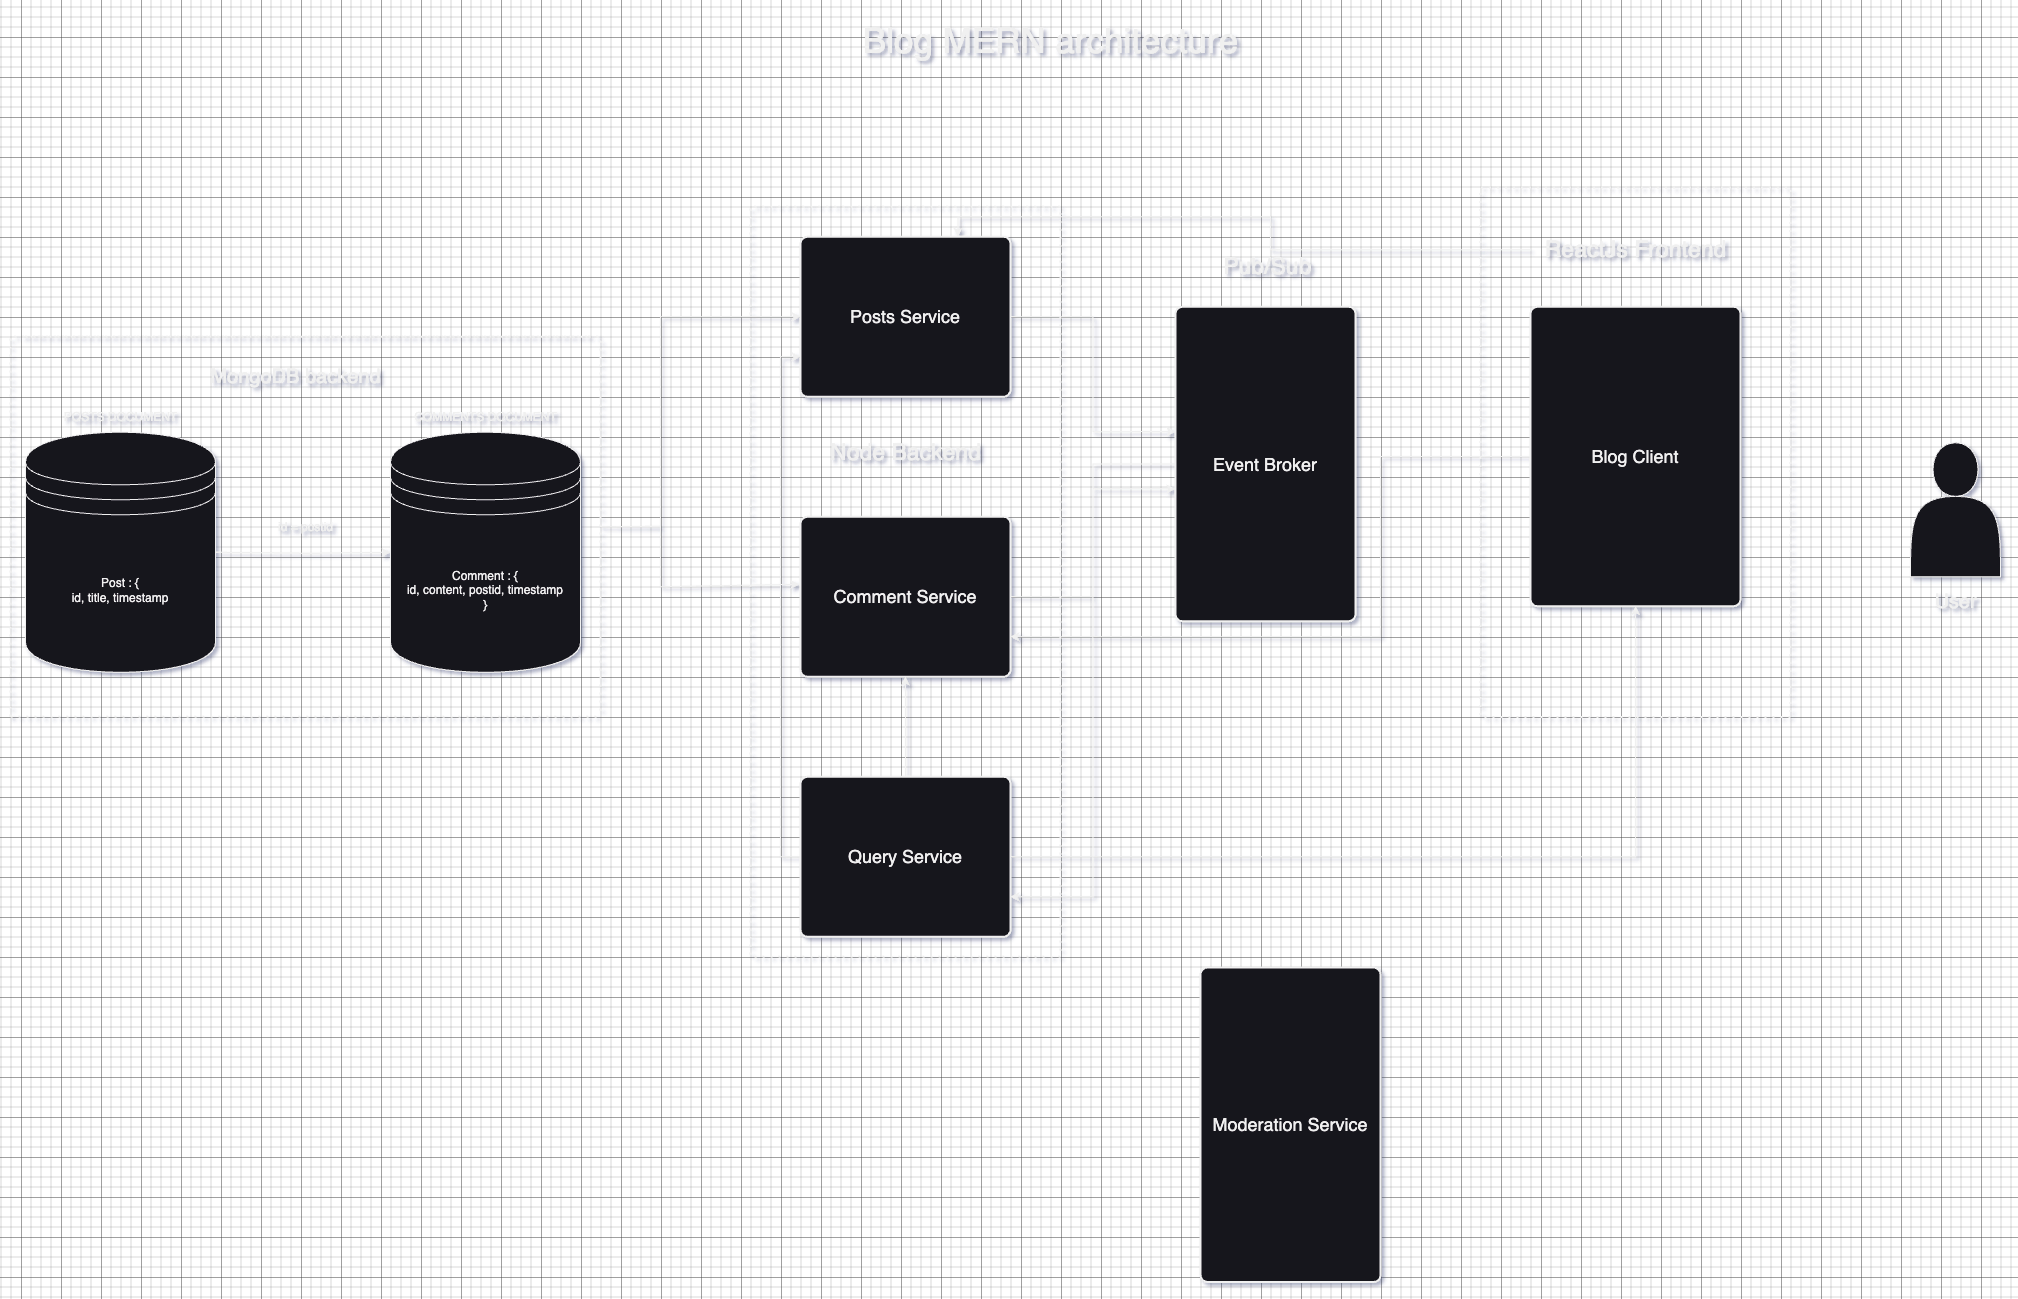

The diagram above was exported from draw.io. Its source (the exported page's mxGraphModel, read from the mxfile embedded in the PNG):
<mxGraphModel dx="2963" dy="1734" grid="1" gridSize="10" guides="1" tooltips="1" connect="1" arrows="1" fold="1" page="1" pageScale="1" pageWidth="850" pageHeight="1100" math="0" shadow="0">
  <root>
    <mxCell id="0" />
    <mxCell id="1" parent="0" />
    <mxCell id="Paw332RBow5AbY67ZY46-2" value="POSTS DOCUMENT" style="text;html=1;align=center;verticalAlign=middle;resizable=0;points=[];autosize=1;strokeColor=none;fillColor=none;" parent="1" vertex="1">
      <mxGeometry x="230" y="404.75" width="140" height="30" as="geometry" />
    </mxCell>
    <mxCell id="Paw332RBow5AbY67ZY46-4" value="COMMENTS DOCUMENT" style="text;html=1;align=center;verticalAlign=middle;resizable=0;points=[];autosize=1;strokeColor=none;fillColor=none;" parent="1" vertex="1">
      <mxGeometry x="580" y="404.75" width="170" height="30" as="geometry" />
    </mxCell>
    <mxCell id="Paw332RBow5AbY67ZY46-6" value="" style="endArrow=classic;html=1;rounded=0;exitX=1;exitY=0.5;exitDx=0;exitDy=0;entryX=0;entryY=0.5;entryDx=0;entryDy=0;" parent="1" source="Paw332RBow5AbY67ZY46-14" target="Paw332RBow5AbY67ZY46-15" edge="1">
      <mxGeometry width="50" height="50" relative="1" as="geometry">
        <mxPoint x="370.49" y="554.75" as="sourcePoint" />
        <mxPoint x="599.51" y="555.75" as="targetPoint" />
        <Array as="points">
          <mxPoint x="489.51" y="555.75" />
        </Array>
      </mxGeometry>
    </mxCell>
    <mxCell id="Paw332RBow5AbY67ZY46-7" value="id = postid" style="text;html=1;align=center;verticalAlign=middle;resizable=0;points=[];autosize=1;strokeColor=none;fillColor=none;" parent="1" vertex="1">
      <mxGeometry x="445" y="514.75" width="80" height="30" as="geometry" />
    </mxCell>
    <mxCell id="Paw332RBow5AbY67ZY46-8" value="MongoDB backend" style="text;html=1;align=center;verticalAlign=middle;resizable=0;points=[];autosize=1;strokeColor=none;fillColor=none;strokeWidth=5;fontSize=20;" parent="1" vertex="1">
      <mxGeometry x="380" y="359.25" width="190" height="40" as="geometry" />
    </mxCell>
    <mxCell id="Paw332RBow5AbY67ZY46-9" value="" style="endArrow=none;dashed=1;html=1;dashPattern=1 3;strokeWidth=2;rounded=0;" parent="1" edge="1">
      <mxGeometry width="50" height="50" relative="1" as="geometry">
        <mxPoint x="190" y="719.25" as="sourcePoint" />
        <mxPoint x="780" y="719.25" as="targetPoint" />
        <Array as="points">
          <mxPoint x="490" y="719.25" />
        </Array>
      </mxGeometry>
    </mxCell>
    <mxCell id="Paw332RBow5AbY67ZY46-10" value="" style="endArrow=none;dashed=1;html=1;dashPattern=1 3;strokeWidth=2;rounded=0;" parent="1" edge="1">
      <mxGeometry width="50" height="50" relative="1" as="geometry">
        <mxPoint x="205" y="339.25" as="sourcePoint" />
        <mxPoint x="770" y="339.25" as="targetPoint" />
        <Array as="points">
          <mxPoint x="485" y="339.25" />
        </Array>
      </mxGeometry>
    </mxCell>
    <mxCell id="Paw332RBow5AbY67ZY46-11" value="" style="endArrow=none;dashed=1;html=1;dashPattern=1 3;strokeWidth=2;rounded=0;" parent="1" edge="1">
      <mxGeometry width="50" height="50" relative="1" as="geometry">
        <mxPoint x="190" y="719.25" as="sourcePoint" />
        <mxPoint x="480" y="339.25" as="targetPoint" />
        <Array as="points">
          <mxPoint x="190" y="339.25" />
          <mxPoint x="330" y="339.25" />
        </Array>
      </mxGeometry>
    </mxCell>
    <mxCell id="Paw332RBow5AbY67ZY46-13" value="" style="endArrow=none;dashed=1;html=1;dashPattern=1 3;strokeWidth=2;rounded=0;" parent="1" edge="1">
      <mxGeometry width="50" height="50" relative="1" as="geometry">
        <mxPoint x="480" y="339.25" as="sourcePoint" />
        <mxPoint x="780" y="719.25" as="targetPoint" />
        <Array as="points">
          <mxPoint x="780" y="339.25" />
        </Array>
      </mxGeometry>
    </mxCell>
    <mxCell id="Paw332RBow5AbY67ZY46-14" value="Post : {&lt;br&gt;id, title, timestamp" style="shape=datastore;whiteSpace=wrap;html=1;" parent="1" vertex="1">
      <mxGeometry x="205" y="434.75" width="190" height="240" as="geometry" />
    </mxCell>
    <mxCell id="Paw332RBow5AbY67ZY46-15" value="Comment : {&lt;br&gt;id, content, postid, timestamp&lt;br&gt;}" style="shape=datastore;whiteSpace=wrap;html=1;" parent="1" vertex="1">
      <mxGeometry x="570" y="434.75" width="190" height="240" as="geometry" />
    </mxCell>
    <mxCell id="Paw332RBow5AbY67ZY46-16" value="&lt;font style=&quot;font-size: 18px;&quot;&gt;Posts Service&lt;/font&gt;" style="rounded=1;whiteSpace=wrap;html=1;absoluteArcSize=1;arcSize=14;strokeWidth=2;" parent="1" vertex="1">
      <mxGeometry x="980" y="239.25" width="210" height="160" as="geometry" />
    </mxCell>
    <mxCell id="Paw332RBow5AbY67ZY46-17" value="&lt;span style=&quot;font-size: 18px;&quot;&gt;Comment Service&lt;/span&gt;" style="rounded=1;whiteSpace=wrap;html=1;absoluteArcSize=1;arcSize=14;strokeWidth=2;" parent="1" vertex="1">
      <mxGeometry x="980" y="519.25" width="210" height="160" as="geometry" />
    </mxCell>
    <mxCell id="Paw332RBow5AbY67ZY46-33" style="edgeStyle=orthogonalEdgeStyle;rounded=0;orthogonalLoop=1;jettySize=auto;html=1;entryX=1;entryY=0.75;entryDx=0;entryDy=0;" parent="1" source="Paw332RBow5AbY67ZY46-18" target="Paw332RBow5AbY67ZY46-19" edge="1">
      <mxGeometry relative="1" as="geometry" />
    </mxCell>
    <mxCell id="Paw332RBow5AbY67ZY46-18" value="&lt;span style=&quot;font-size: 18px;&quot;&gt;Event Broker&lt;/span&gt;" style="rounded=1;whiteSpace=wrap;html=1;absoluteArcSize=1;arcSize=14;strokeWidth=2;" parent="1" vertex="1">
      <mxGeometry x="1355" y="309.25" width="180" height="314.5" as="geometry" />
    </mxCell>
    <mxCell id="Paw332RBow5AbY67ZY46-34" style="edgeStyle=orthogonalEdgeStyle;rounded=0;orthogonalLoop=1;jettySize=auto;html=1;entryX=0.5;entryY=1;entryDx=0;entryDy=0;" parent="1" source="Paw332RBow5AbY67ZY46-19" target="Paw332RBow5AbY67ZY46-30" edge="1">
      <mxGeometry relative="1" as="geometry" />
    </mxCell>
    <mxCell id="MHILbdaJQzOYx1sTQ95Y-3" style="edgeStyle=orthogonalEdgeStyle;rounded=0;orthogonalLoop=1;jettySize=auto;html=1;entryX=0;entryY=0.75;entryDx=0;entryDy=0;" edge="1" parent="1" source="Paw332RBow5AbY67ZY46-19" target="Paw332RBow5AbY67ZY46-16">
      <mxGeometry relative="1" as="geometry">
        <Array as="points">
          <mxPoint x="960" y="859.25" />
          <mxPoint x="960" y="359.25" />
        </Array>
      </mxGeometry>
    </mxCell>
    <mxCell id="MHILbdaJQzOYx1sTQ95Y-4" style="edgeStyle=orthogonalEdgeStyle;rounded=0;orthogonalLoop=1;jettySize=auto;html=1;entryX=0.5;entryY=1;entryDx=0;entryDy=0;" edge="1" parent="1" source="Paw332RBow5AbY67ZY46-19" target="Paw332RBow5AbY67ZY46-17">
      <mxGeometry relative="1" as="geometry" />
    </mxCell>
    <mxCell id="Paw332RBow5AbY67ZY46-19" value="&lt;span style=&quot;font-size: 18px;&quot;&gt;Query Service&lt;/span&gt;" style="rounded=1;whiteSpace=wrap;html=1;absoluteArcSize=1;arcSize=14;strokeWidth=2;" parent="1" vertex="1">
      <mxGeometry x="980" y="779.25" width="210" height="160" as="geometry" />
    </mxCell>
    <mxCell id="Paw332RBow5AbY67ZY46-20" value="" style="endArrow=classic;html=1;rounded=0;entryX=0;entryY=0.5;entryDx=0;entryDy=0;" parent="1" target="Paw332RBow5AbY67ZY46-16" edge="1">
      <mxGeometry width="50" height="50" relative="1" as="geometry">
        <mxPoint x="780" y="529.25" as="sourcePoint" />
        <mxPoint x="840" y="199.25" as="targetPoint" />
        <Array as="points">
          <mxPoint x="840" y="529.25" />
          <mxPoint x="840" y="319.25" />
        </Array>
      </mxGeometry>
    </mxCell>
    <mxCell id="Paw332RBow5AbY67ZY46-21" value="" style="endArrow=classic;html=1;rounded=0;entryX=-0.005;entryY=0.422;entryDx=0;entryDy=0;entryPerimeter=0;" parent="1" target="Paw332RBow5AbY67ZY46-17" edge="1">
      <mxGeometry width="50" height="50" relative="1" as="geometry">
        <mxPoint x="780" y="529.25" as="sourcePoint" />
        <mxPoint x="980" y="409.25" as="targetPoint" />
        <Array as="points">
          <mxPoint x="840" y="528.75" />
          <mxPoint x="840" y="589.25" />
        </Array>
      </mxGeometry>
    </mxCell>
    <mxCell id="Paw332RBow5AbY67ZY46-22" value="" style="shape=actor;whiteSpace=wrap;html=1;" parent="1" vertex="1">
      <mxGeometry x="2090" y="445.25" width="90" height="134" as="geometry" />
    </mxCell>
    <mxCell id="Paw332RBow5AbY67ZY46-24" style="edgeStyle=orthogonalEdgeStyle;rounded=0;orthogonalLoop=1;jettySize=auto;html=1;entryX=0;entryY=0.397;entryDx=0;entryDy=0;entryPerimeter=0;" parent="1" source="Paw332RBow5AbY67ZY46-16" target="Paw332RBow5AbY67ZY46-18" edge="1">
      <mxGeometry relative="1" as="geometry" />
    </mxCell>
    <mxCell id="Paw332RBow5AbY67ZY46-25" style="edgeStyle=orthogonalEdgeStyle;rounded=0;orthogonalLoop=1;jettySize=auto;html=1;entryX=0;entryY=0.579;entryDx=0;entryDy=0;entryPerimeter=0;" parent="1" source="Paw332RBow5AbY67ZY46-17" target="Paw332RBow5AbY67ZY46-18" edge="1">
      <mxGeometry relative="1" as="geometry" />
    </mxCell>
    <mxCell id="Paw332RBow5AbY67ZY46-27" value="" style="endArrow=none;dashed=1;html=1;dashPattern=1 3;strokeWidth=2;rounded=0;" parent="1" edge="1">
      <mxGeometry width="50" height="50" relative="1" as="geometry">
        <mxPoint x="1240" y="959.25" as="sourcePoint" />
        <mxPoint x="1240" y="959.25" as="targetPoint" />
        <Array as="points">
          <mxPoint x="930" y="959.25" />
          <mxPoint x="930" y="329.25" />
          <mxPoint x="930" y="209.25" />
          <mxPoint x="1120" y="209.25" />
          <mxPoint x="1240" y="209.25" />
        </Array>
      </mxGeometry>
    </mxCell>
    <mxCell id="Paw332RBow5AbY67ZY46-28" value="&lt;font style=&quot;font-size: 23px;&quot;&gt;Node Backend&lt;/font&gt;" style="text;html=1;align=center;verticalAlign=middle;resizable=0;points=[];autosize=1;strokeColor=none;fillColor=none;" parent="1" vertex="1">
      <mxGeometry x="1000" y="434.75" width="170" height="40" as="geometry" />
    </mxCell>
    <mxCell id="Paw332RBow5AbY67ZY46-29" value="Pub/Sub&amp;nbsp;" style="text;html=1;align=center;verticalAlign=middle;resizable=0;points=[];autosize=1;strokeColor=none;fillColor=none;fontSize=23;" parent="1" vertex="1">
      <mxGeometry x="1390" y="249.25" width="120" height="40" as="geometry" />
    </mxCell>
    <mxCell id="MHILbdaJQzOYx1sTQ95Y-2" style="edgeStyle=orthogonalEdgeStyle;rounded=0;orthogonalLoop=1;jettySize=auto;html=1;entryX=1;entryY=0.75;entryDx=0;entryDy=0;" edge="1" parent="1" source="Paw332RBow5AbY67ZY46-30" target="Paw332RBow5AbY67ZY46-17">
      <mxGeometry relative="1" as="geometry">
        <Array as="points">
          <mxPoint x="1560" y="459.25" />
          <mxPoint x="1560" y="639.25" />
        </Array>
      </mxGeometry>
    </mxCell>
    <mxCell id="Paw332RBow5AbY67ZY46-30" value="&lt;span style=&quot;font-size: 18px;&quot;&gt;Blog Client&lt;/span&gt;" style="rounded=1;whiteSpace=wrap;html=1;absoluteArcSize=1;arcSize=14;strokeWidth=2;" parent="1" vertex="1">
      <mxGeometry x="1710" y="309.25" width="210" height="299.5" as="geometry" />
    </mxCell>
    <mxCell id="Paw332RBow5AbY67ZY46-35" value="" style="endArrow=none;dashed=1;html=1;dashPattern=1 3;strokeWidth=2;rounded=0;" parent="1" edge="1">
      <mxGeometry width="50" height="50" relative="1" as="geometry">
        <mxPoint x="1970" y="719.5" as="sourcePoint" />
        <mxPoint x="1970" y="719.5" as="targetPoint" />
        <Array as="points">
          <mxPoint x="1660" y="719.5" />
          <mxPoint x="1660" y="310" />
          <mxPoint x="1660" y="190" />
          <mxPoint x="1850" y="190" />
          <mxPoint x="1970" y="190" />
        </Array>
      </mxGeometry>
    </mxCell>
    <mxCell id="MHILbdaJQzOYx1sTQ95Y-1" style="edgeStyle=orthogonalEdgeStyle;rounded=0;orthogonalLoop=1;jettySize=auto;html=1;entryX=0.75;entryY=0;entryDx=0;entryDy=0;" edge="1" parent="1" source="Paw332RBow5AbY67ZY46-36" target="Paw332RBow5AbY67ZY46-16">
      <mxGeometry relative="1" as="geometry" />
    </mxCell>
    <mxCell id="Paw332RBow5AbY67ZY46-36" value="ReactJs Frontend" style="text;html=1;align=center;verticalAlign=middle;resizable=0;points=[];autosize=1;strokeColor=none;fillColor=none;fontSize=23;" parent="1" vertex="1">
      <mxGeometry x="1710" y="232.25" width="210" height="40" as="geometry" />
    </mxCell>
    <mxCell id="Paw332RBow5AbY67ZY46-37" value="User" style="text;html=1;align=center;verticalAlign=middle;resizable=0;points=[];autosize=1;strokeColor=none;fillColor=none;fontSize=20;" parent="1" vertex="1">
      <mxGeometry x="2100" y="583.75" width="70" height="40" as="geometry" />
    </mxCell>
    <mxCell id="Paw332RBow5AbY67ZY46-38" value="&lt;font style=&quot;font-size: 35px;&quot;&gt;Blog MERN architecture&lt;/font&gt;" style="text;html=1;align=center;verticalAlign=middle;resizable=0;points=[];autosize=1;strokeColor=none;fillColor=none;" parent="1" vertex="1">
      <mxGeometry x="1030" y="13" width="400" height="60" as="geometry" />
    </mxCell>
    <mxCell id="MHILbdaJQzOYx1sTQ95Y-5" value="&lt;span style=&quot;font-size: 18px;&quot;&gt;Moderation Service&lt;/span&gt;" style="rounded=1;whiteSpace=wrap;html=1;absoluteArcSize=1;arcSize=14;strokeWidth=2;" vertex="1" parent="1">
      <mxGeometry x="1380" y="970" width="180" height="314.5" as="geometry" />
    </mxCell>
  </root>
</mxGraphModel>